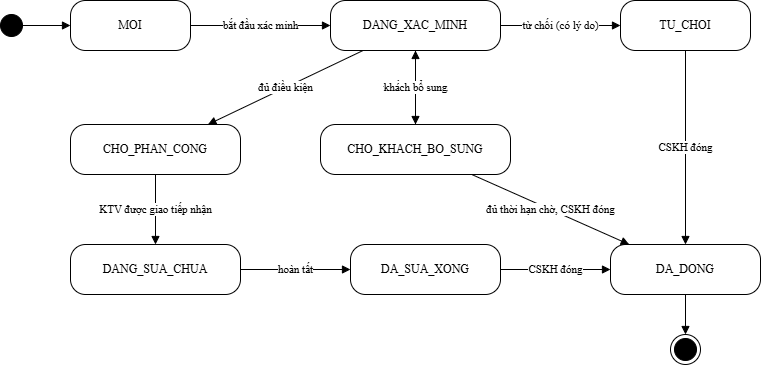

The diagram above was exported from draw.io. Its source (the exported page's mxGraphModel, read from the mxfile embedded in the PNG):
<mxGraphModel dx="1012" dy="583" grid="1" gridSize="10" guides="1" tooltips="1" connect="1" arrows="1" fold="1" page="1" pageScale="1" pageWidth="1169" pageHeight="827" math="0" shadow="0">
  <root>
    <mxCell id="0" />
    <mxCell id="1" parent="0" />
    <mxCell id="s0" value="" style="ellipse;html=1;fillColor=#000000;strokeColor=#000000;" parent="1" vertex="1">
      <mxGeometry x="40" y="40" width="22" height="22" as="geometry" />
    </mxCell>
    <mxCell id="MOI" value="MOI" style="rounded=1;whiteSpace=wrap;html=1;fillColor=#FFFFFF;strokeColor=#000000;arcSize=30;fontFamily=Times New Roman;fontSize=12;" parent="1" vertex="1">
      <mxGeometry x="110" y="26" width="120" height="50" as="geometry" />
    </mxCell>
    <mxCell id="XM" value="DANG_XAC_MINH" style="rounded=1;whiteSpace=wrap;html=1;fillColor=#FFFFFF;strokeColor=#000000;arcSize=30;fontFamily=Times New Roman;fontSize=12;" parent="1" vertex="1">
      <mxGeometry x="370" y="26" width="170" height="50" as="geometry" />
    </mxCell>
    <mxCell id="BS" value="CHO_KHACH_BO_SUNG" style="rounded=1;whiteSpace=wrap;html=1;fillColor=#FFFFFF;strokeColor=#000000;arcSize=30;fontFamily=Times New Roman;fontSize=12;" parent="1" vertex="1">
      <mxGeometry x="360" y="150" width="190" height="50" as="geometry" />
    </mxCell>
    <mxCell id="TC" value="TU_CHOI" style="rounded=1;whiteSpace=wrap;html=1;fillColor=#FFFFFF;strokeColor=#000000;arcSize=30;fontFamily=Times New Roman;fontSize=12;" parent="1" vertex="1">
      <mxGeometry x="660" y="26" width="130" height="50" as="geometry" />
    </mxCell>
    <mxCell id="PC" value="CHO_PHAN_CONG" style="rounded=1;whiteSpace=wrap;html=1;fillColor=#FFFFFF;strokeColor=#000000;arcSize=30;fontFamily=Times New Roman;fontSize=12;" parent="1" vertex="1">
      <mxGeometry x="110" y="150" width="170" height="50" as="geometry" />
    </mxCell>
    <mxCell id="SC" value="DANG_SUA_CHUA" style="rounded=1;whiteSpace=wrap;html=1;fillColor=#FFFFFF;strokeColor=#000000;arcSize=30;fontFamily=Times New Roman;fontSize=12;" parent="1" vertex="1">
      <mxGeometry x="110" y="270" width="170" height="50" as="geometry" />
    </mxCell>
    <mxCell id="SX" value="DA_SUA_XONG" style="rounded=1;whiteSpace=wrap;html=1;fillColor=#FFFFFF;strokeColor=#000000;arcSize=30;fontFamily=Times New Roman;fontSize=12;" parent="1" vertex="1">
      <mxGeometry x="390" y="270" width="150" height="50" as="geometry" />
    </mxCell>
    <mxCell id="DD" value="DA_DONG" style="rounded=1;whiteSpace=wrap;html=1;fillColor=#FFFFFF;strokeColor=#000000;arcSize=30;fontFamily=Times New Roman;fontSize=12;" parent="1" vertex="1">
      <mxGeometry x="650" y="270" width="150" height="50" as="geometry" />
    </mxCell>
    <mxCell id="e0" value="" style="shape=endState;html=1;fillColor=#000000;strokeColor=#000000;" parent="1" vertex="1">
      <mxGeometry x="710" y="360" width="30" height="30" as="geometry" />
    </mxCell>
    <mxCell id="t0" value="" style="rounded=1;html=1;endArrow=block;endFill=1;strokeColor=#000000;fontFamily=Times New Roman;fontSize=11;" parent="1" source="s0" target="MOI" edge="1">
      <mxGeometry relative="1" as="geometry" />
    </mxCell>
    <mxCell id="t1" value="bắt đầu xác minh" style="rounded=1;html=1;endArrow=block;endFill=1;strokeColor=#000000;fontFamily=Times New Roman;fontSize=11;" parent="1" source="MOI" target="XM" edge="1">
      <mxGeometry relative="1" as="geometry" />
    </mxCell>
    <mxCell id="t2" value="thiếu thông tin" style="rounded=1;html=1;endArrow=block;endFill=1;strokeColor=#000000;fontFamily=Times New Roman;fontSize=11;" parent="1" source="XM" target="BS" edge="1">
      <mxGeometry relative="1" as="geometry" />
    </mxCell>
    <mxCell id="t3" value="khách bổ sung" style="rounded=1;html=1;endArrow=block;endFill=1;strokeColor=#000000;fontFamily=Times New Roman;fontSize=11;" parent="1" source="BS" target="XM" edge="1">
      <mxGeometry relative="1" as="geometry" />
    </mxCell>
    <mxCell id="t4" value="đủ điều kiện" style="rounded=1;html=1;endArrow=block;endFill=1;strokeColor=#000000;fontFamily=Times New Roman;fontSize=11;" parent="1" source="XM" target="PC" edge="1">
      <mxGeometry relative="1" as="geometry" />
    </mxCell>
    <mxCell id="t5" value="từ chối (có lý do)" style="rounded=1;html=1;endArrow=block;endFill=1;strokeColor=#000000;fontFamily=Times New Roman;fontSize=11;" parent="1" source="XM" target="TC" edge="1">
      <mxGeometry relative="1" as="geometry" />
    </mxCell>
    <mxCell id="t6" value="KTV được giao tiếp nhận" style="rounded=1;html=1;endArrow=block;endFill=1;strokeColor=#000000;fontFamily=Times New Roman;fontSize=11;" parent="1" source="PC" target="SC" edge="1">
      <mxGeometry relative="1" as="geometry" />
    </mxCell>
    <mxCell id="t7" value="hoàn tất" style="rounded=1;html=1;endArrow=block;endFill=1;strokeColor=#000000;fontFamily=Times New Roman;fontSize=11;" parent="1" source="SC" target="SX" edge="1">
      <mxGeometry relative="1" as="geometry" />
    </mxCell>
    <mxCell id="t8" value="CSKH đóng" style="rounded=1;html=1;endArrow=block;endFill=1;strokeColor=#000000;fontFamily=Times New Roman;fontSize=11;" parent="1" source="SX" target="DD" edge="1">
      <mxGeometry relative="1" as="geometry" />
    </mxCell>
    <mxCell id="t9" value="CSKH đóng" style="rounded=1;html=1;endArrow=block;endFill=1;strokeColor=#000000;fontFamily=Times New Roman;fontSize=11;" parent="1" source="TC" target="DD" edge="1">
      <mxGeometry relative="1" as="geometry" />
    </mxCell>
    <mxCell id="t10" value="đủ thời hạn chờ, CSKH đóng" style="rounded=1;html=1;endArrow=block;endFill=1;strokeColor=#000000;fontFamily=Times New Roman;fontSize=11;" parent="1" source="BS" target="DD" edge="1">
      <mxGeometry relative="1" as="geometry" />
    </mxCell>
    <mxCell id="t11" value="" style="rounded=1;html=1;endArrow=block;endFill=1;strokeColor=#000000;fontFamily=Times New Roman;fontSize=11;" parent="1" source="DD" target="e0" edge="1">
      <mxGeometry relative="1" as="geometry" />
    </mxCell>
  </root>
</mxGraphModel>